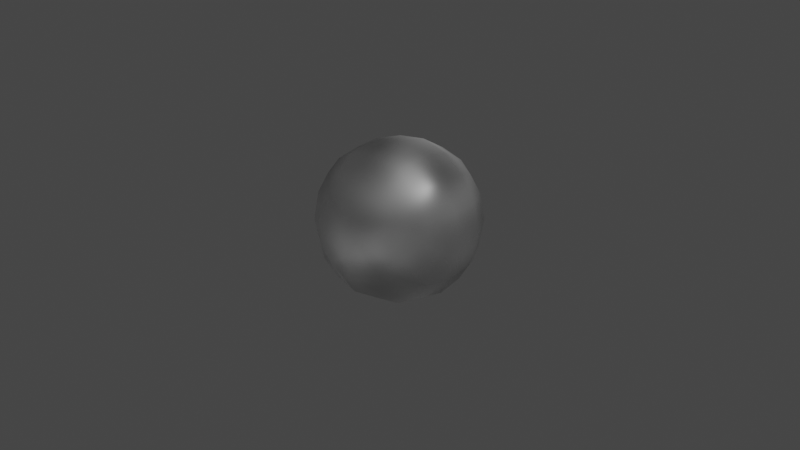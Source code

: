 # Source: Time_Bubble.blend  (saved by Blender 2.93.20; exported with 4.5.12 LTS)
import bpy
from mathutils import Matrix  # noqa: F401  (used for matrix-valued properties, if any)

bpy.ops.wm.read_factory_settings(use_empty=True)
scene = bpy.context.scene
scene.name = 'Scene'

# ---- collections
col_collection = bpy.data.collections.new('Collection'); scene.collection.children.link(col_collection)

# ---- materials (node trees are filled in below, after node groups)
mat_material = bpy.data.materials.new('Material')
mat_material.alpha_threshold = 0.0
mat_material.line_color = (0.0, 0.0, 0.0, 1.0)

# ---- material node trees
mat_material.use_nodes = True; mat_material.node_tree.nodes.clear()
_N = mat_material.node_tree.nodes; _L = mat_material.node_tree.links
n0 = _N.new('ShaderNodeOutputMaterial'); n0.name = 'Material Output'; n0.location = (300, 300)
n1 = _N.new('ShaderNodeBsdfPrincipled'); n1.name = 'Principled BSDF'; n1.location = (10, 300)
n1.distribution = 'GGX'
n1.subsurface_method = 'BURLEY'
n1.inputs[3].default_value = 1.45
n1.inputs[27].default_value = (0.0, 0.0, 0.0, 1.0)
n1.inputs[28].default_value = 1.0
n2 = _N.new('ShaderNodeTexNoise'); n2.name = 'Noise Texture'; n2.location = (-417, 211)
n2.inputs[2].default_value = 3.2
n2.inputs[3].default_value = 0.0
n2.inputs[4].default_value = 1.0
_L.new(n1.outputs[0], n0.inputs[0])
_L.new(n2.outputs[0], n1.inputs[4])
_L.new(n2.outputs[0], n1.inputs[0])
_L.new(n2.outputs[0], n1.inputs[1])
_L.new(n2.outputs[0], n1.inputs[13])
_L.new(n2.outputs[0], n1.inputs[2])
n0.is_active_output = True

# ---- world
world_world = bpy.data.worlds.new('World'); scene.world = world_world
world_world.use_nodes = True; world_world.node_tree.nodes.clear()
_N = world_world.node_tree.nodes; _L = world_world.node_tree.links
n0 = _N.new('ShaderNodeOutputWorld'); n0.name = 'World Output'; n0.location = (300, 300)
n1 = _N.new('ShaderNodeBackground'); n1.name = 'Background'; n1.location = (10, 300)
n1.inputs[0].default_value = (0.05088, 0.05088, 0.05088, 1.0)
_L.new(n1.outputs[0], n0.inputs[0])
n0.is_active_output = True
world_world.color = (0.05088, 0.05088, 0.05088)
world_world.use_sun_shadow = False
world_world.sun_shadow_jitter_overblur = 0.0

# ---- cameras
cam_camera = bpy.data.cameras.new('Camera')
cam_camera.clip_end = 100.0
cam_camera.ortho_scale = 7.314

# ---- lights
light_light = bpy.data.lights.new('Light', 'POINT')
light_light.transmission_factor = 0.0
light_light.energy = 1000.0
light_light.shadow_soft_size = 0.1
light_light.shadow_maximum_resolution = 0.006
light_light.use_absolute_resolution = True

# ---- meshes
me_cube = bpy.data.meshes.new('Cube')
me_cube.from_pydata([(1.0, 1.0, 1.0), (1.0, 1.0, -1.0), (1.0, -1.0, 1.0), (1.0, -1.0, -1.0), (-1.0, 1.0, 1.0), (-1.0, 1.0, -1.0), (-1.0, -1.0, 1.0), (-1.0, -1.0, -1.0)], [], [(0, 4, 6, 2), (3, 2, 6, 7), (7, 6, 4, 5), (5, 1, 3, 7), (1, 0, 2, 3), (5, 4, 0, 1)])
me_cube.polygons.foreach_set('use_smooth', [True] * 6)
_uv = me_cube.uv_layers.new(name='UVMap')
_uv.uv.foreach_set('vector', [0.625, 0.5, 0.875, 0.5, 0.875, 0.75, 0.625, 0.75, 0.375, 0.75, 0.625, 0.75, 0.625, 1.0, 0.375, 1.0, 0.375, 0.0, 0.625, 0.0, 0.625, 0.25, 0.375, 0.25, 0.125, 0.5, 0.375, 0.5, 0.375, 0.75, 0.125, 0.75, 0.375, 0.5, 0.625, 0.5, 0.625, 0.75, 0.375, 0.75, 0.375, 0.25, 0.625, 0.25, 0.625, 0.5, 0.375, 0.5])
me_cube.materials.append(mat_material)
me_cube.use_remesh_preserve_volume = False
me_cube.use_remesh_preserve_attributes = False
me_cube.use_mirror_vertex_groups = False
me_cube.update()

# ---- objects
ob_cube = bpy.data.objects.new('Cube', me_cube)
ob_light = bpy.data.objects.new('Light', light_light)
ob_camera = bpy.data.objects.new('Camera', cam_camera)

# ---- transforms, parenting, visibility, modifiers, constraints
ob_cube.location = (0.0, 0.0, 0.0)
ob_cube.lock_rotations_4d = False
ob_cube.empty_display_type = 'ARROWS'
ob_cube.lineart.crease_threshold = 0.0
_m = ob_cube.modifiers.new('Subdivision', 'SUBSURF')
_m.levels = 6
ob_light.location = (4.076, 1.005, 5.904)
ob_light.rotation_euler = (0.6503, 0.05522, 1.866)
ob_light.lock_rotations_4d = False
ob_light.empty_display_type = 'ARROWS'
ob_light.color = (0.0, 0.0, 0.0, 0.0)
ob_light.lineart.crease_threshold = 0.0
ob_camera.location = (7.359, -6.926, 4.958)
ob_camera.rotation_euler = (1.109, 0.0, 0.8149)
ob_camera.lock_rotations_4d = False
ob_camera.empty_display_type = 'ARROWS'
ob_camera.color = (0.0, 0.0, 0.0, 0.0)
ob_camera.display_type = 'WIRE'
ob_camera.lineart.crease_threshold = 0.0

# ---- collection membership
col_collection.objects.link(ob_cube)
col_collection.objects.link(ob_light)
col_collection.objects.link(ob_camera)

# ---- scene / render settings (as saved in the file)
scene.camera = ob_camera
scene.frame_start = 1; scene.frame_end = 250; scene.frame_set(1)
scene.render.engine = 'CYCLES'
scene.cycles.use_denoising = False
scene.cycles.samples = 128
scene.cycles.sampling_pattern = 'TABULATED_SOBOL'
scene.cycles.use_adaptive_sampling = False
scene.cycles.use_light_tree = False
scene.eevee.use_gtao = True
scene.eevee.use_raytracing = True
scene.view_settings.view_transform = 'Filmic'
bpy.context.view_layer.update()
